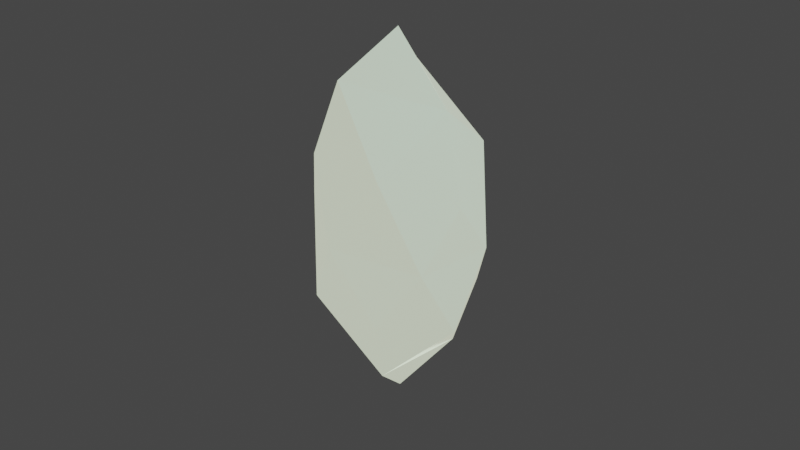 # Source: demo-anim-project.blend  (saved by Blender 2.81.16; exported with 4.5.12 LTS)
import bpy
from mathutils import Matrix  # noqa: F401  (used for matrix-valued properties, if any)

bpy.ops.wm.read_factory_settings(use_empty=True)
scene = bpy.context.scene
scene.name = 'Scene'

# ---- collections
col_collection = bpy.data.collections.new('Collection'); scene.collection.children.link(col_collection)

# ---- materials (node trees are filled in below, after node groups)
mat_crystalmat = bpy.data.materials.new('CrystalMat')
mat_crystalmat.use_transparent_shadow = False

# ---- material node trees
mat_crystalmat.use_nodes = True; mat_crystalmat.node_tree.nodes.clear()
_N = mat_crystalmat.node_tree.nodes; _L = mat_crystalmat.node_tree.links
n0 = _N.new('ShaderNodeOutputMaterial'); n0.name = 'Material Output'; n0.location = (300, 300)
n1 = _N.new('ShaderNodeBsdfPrincipled'); n1.name = 'Principled BSDF'; n1.location = (10, 300)
n1.distribution = 'GGX'
n1.subsurface_method = 'BURLEY'
n1.inputs[0].default_value = (0.01329, 0.7108, 0.8, 1.0)
n1.inputs[1].default_value = 0.7636
n1.inputs[2].default_value = 0.1
n1.inputs[3].default_value = 1.45
n1.inputs[13].default_value = 1.0
n1.inputs[27].default_value = (0.6038, 0.6383, 0.4715, 1.0)
n1.inputs[28].default_value = 1.0
_L.new(n1.outputs[0], n0.inputs[0])
n0.is_active_output = True

# ---- world
world_world = bpy.data.worlds.new('World'); scene.world = world_world
world_world.use_nodes = True; world_world.node_tree.nodes.clear()
_N = world_world.node_tree.nodes; _L = world_world.node_tree.links
n0 = _N.new('ShaderNodeOutputWorld'); n0.name = 'World Output'; n0.location = (300, 300)
n1 = _N.new('ShaderNodeBackground'); n1.name = 'Background'; n1.location = (10, 300)
n1.inputs[0].default_value = (0.05088, 0.05088, 0.05088, 1.0)
_L.new(n1.outputs[0], n0.inputs[0])
n0.is_active_output = True
world_world.color = (0.05088, 0.05088, 0.05088)
world_world.use_sun_shadow = False
world_world.sun_shadow_jitter_overblur = 0.0

# ---- cameras
cam_camera = bpy.data.cameras.new('Camera')
cam_camera.clip_end = 100.0
cam_camera.ortho_scale = 7.314

# ---- lights
light_light = bpy.data.lights.new('Light', 'POINT')
light_light.transmission_factor = 0.0
light_light.energy = 1000.0
light_light.shadow_soft_size = 0.1
light_light.shadow_maximum_resolution = 0.006
light_light.use_absolute_resolution = True

# ---- meshes
me_cube = bpy.data.meshes.new('Cube')
me_cube.from_pydata([(0.8456, 0.0, 0.4131), (0.429, 0.726, -0.796), (0.429, -0.726, -0.796), (0.01251, 0.0, -2.005), (-0.01251, 0.0, 2.005), (-0.429, 0.726, 0.796), (-0.429, -0.726, 0.796), (-0.8456, 0.0, -0.4131), (-0.7894, 0.4527, 0.19), (-4.262e-08, 0.935, 2.98e-08), (0.7894, 0.4527, -0.19), (-0.7894, -0.4527, 0.19), (0.2957, -0.5176, -1.519), (-0.2957, 0.5176, 1.519), (-4.262e-08, -0.935, 2.98e-08), (0.7894, -0.4527, -0.19), (-0.6495, 0.0, -1.335), (-0.2957, -0.5176, 1.519), (0.6495, 0.0, 1.335), (0.2957, 0.5176, -1.519), (0.4176, 0.7673, 0.7622), (0.821, -0.01626, -0.9699), (-0.4613, 0.7157, -0.7748), (-0.821, 0.01626, 0.9699), (-0.4176, -0.7673, -0.7622), (0.4613, -0.7157, 0.7748)], [], [(25, 17, 6, 14), (24, 14, 6, 11), (23, 17, 4, 13), (22, 19, 3, 16), (21, 15, 2, 12), (20, 18, 0, 10), (9, 20, 10, 1), (5, 13, 20, 9), (13, 4, 18, 20), (19, 21, 12, 3), (1, 10, 21, 19), (10, 0, 15, 21), (8, 22, 16, 7), (5, 9, 22, 8), (9, 1, 19, 22), (8, 23, 13, 5), (7, 11, 23, 8), (11, 6, 17, 23), (16, 24, 11, 7), (3, 12, 24, 16), (12, 2, 14, 24), (15, 25, 14, 2), (0, 18, 25, 15), (18, 4, 17, 25)])
_uv = me_cube.uv_layers.new(name='UVMap')
_uv.uv.foreach_set('vector', [0.75, 0.625, 0.875, 0.625, 0.875, 0.75, 0.75, 0.75, 0.5, 0.875, 0.625, 0.875, 0.625, 1.0, 0.5, 1.0, 0.5, 0.125, 0.625, 0.125, 0.625, 0.25, 0.5, 0.25, 0.25, 0.625, 0.375, 0.625, 0.375, 0.75, 0.25, 0.75, 0.5, 0.625, 0.625, 0.625, 0.625, 0.75, 0.5, 0.75, 0.5, 0.375, 0.625, 0.375, 0.625, 0.5, 0.5, 0.5, 0.375, 0.375, 0.5, 0.375, 0.5, 0.5, 0.375, 0.5, 0.375, 0.25, 0.5, 0.25, 0.5, 0.375, 0.375, 0.375, 0.5, 0.25, 0.625, 0.25, 0.625, 0.375, 0.5, 0.375, 0.375, 0.625, 0.5, 0.625, 0.5, 0.75, 0.375, 0.75, 0.375, 0.5, 0.5, 0.5, 0.5, 0.625, 0.375, 0.625, 0.5, 0.5, 0.625, 0.5, 0.625, 0.625, 0.5, 0.625, 0.125, 0.625, 0.25, 0.625, 0.25, 0.75, 0.125, 0.75, 0.125, 0.5, 0.25, 0.5, 0.25, 0.625, 0.125, 0.625, 0.25, 0.5, 0.375, 0.5, 0.375, 0.625, 0.25, 0.625, 0.375, 0.125, 0.5, 0.125, 0.5, 0.25, 0.375, 0.25, 0.375, 0.0, 0.5, 0.0, 0.5, 0.125, 0.375, 0.125, 0.5, 0.0, 0.625, 0.0, 0.625, 0.125, 0.5, 0.125, 0.375, 0.875, 0.5, 0.875, 0.5, 1.0, 0.375, 1.0, 0.375, 0.75, 0.5, 0.75, 0.5, 0.875, 0.375, 0.875, 0.5, 0.75, 0.625, 0.75, 0.625, 0.875, 0.5, 0.875, 0.625, 0.625, 0.75, 0.625, 0.75, 0.75, 0.625, 0.75, 0.625, 0.5, 0.75, 0.5, 0.75, 0.625, 0.625, 0.625, 0.75, 0.5, 0.875, 0.5, 0.875, 0.625, 0.75, 0.625])
me_cube.materials.append(mat_crystalmat)
me_cube.use_remesh_preserve_volume = False
me_cube.use_remesh_preserve_attributes = False
me_cube.use_mirror_vertex_groups = False
me_cube.update()

# ---- objects
ob_crystal = bpy.data.objects.new('crystal', me_cube)
ob_light = bpy.data.objects.new('Light', light_light)
ob_camera = bpy.data.objects.new('Camera', cam_camera)

# ---- transforms, parenting, visibility, modifiers, constraints
ob_crystal.location = (0.0, 0.0, 0.0)
ob_crystal.lock_rotations_4d = False
ob_crystal.empty_display_type = 'ARROWS'
ob_crystal.lineart.crease_threshold = 0.0
ob_light.location = (4.076, 1.005, 5.904)
ob_light.rotation_euler = (0.6503, 0.05522, 1.866)
ob_light.lock_rotations_4d = False
ob_light.empty_display_type = 'ARROWS'
ob_light.color = (0.0, 0.0, 0.0, 0.0)
ob_light.lineart.crease_threshold = 0.0
ob_camera.location = (7.359, -6.926, 4.958)
ob_camera.rotation_euler = (1.109, 0.0, 0.8149)
ob_camera.lock_rotations_4d = False
ob_camera.empty_display_type = 'ARROWS'
ob_camera.color = (0.0, 0.0, 0.0, 0.0)
ob_camera.display_type = 'WIRE'
ob_camera.lineart.crease_threshold = 0.0

# ---- collection membership
col_collection.objects.link(ob_crystal)
col_collection.objects.link(ob_light)
col_collection.objects.link(ob_camera)

# ---- scene / render settings (as saved in the file)
scene.camera = ob_camera
scene.frame_start = 1; scene.frame_end = 40; scene.frame_set(0)
scene.render.engine = 'BLENDER_EEVEE_NEXT'
scene.cycles.use_denoising = False
scene.cycles.samples = 128
scene.cycles.sampling_pattern = 'TABULATED_SOBOL'
scene.cycles.use_adaptive_sampling = False
scene.cycles.use_light_tree = False
scene.view_settings.view_transform = 'Filmic'
bpy.context.view_layer.update()
